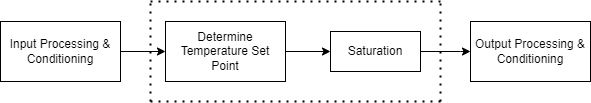

The diagram above was exported from draw.io. Its source (the exported page's mxGraphModel, read from the mxfile embedded in the PNG):
<mxGraphModel dx="2082" dy="996" grid="1" gridSize="10" guides="1" tooltips="1" connect="1" arrows="1" fold="1" page="1" pageScale="1" pageWidth="850" pageHeight="1100" math="0" shadow="0">
  <root>
    <mxCell id="0" />
    <mxCell id="1" parent="0" />
    <mxCell id="gWl3CyoAxz0A73o_QfXr-15" style="edgeStyle=orthogonalEdgeStyle;rounded=0;orthogonalLoop=1;jettySize=auto;html=1;" parent="1" source="gWl3CyoAxz0A73o_QfXr-1" target="gWl3CyoAxz0A73o_QfXr-14" edge="1">
      <mxGeometry relative="1" as="geometry" />
    </mxCell>
    <mxCell id="gWl3CyoAxz0A73o_QfXr-1" value="Determine Temperature Set Point" style="rounded=0;whiteSpace=wrap;html=1;" parent="1" vertex="1">
      <mxGeometry x="175" y="120" width="120" height="60" as="geometry" />
    </mxCell>
    <mxCell id="gWl3CyoAxz0A73o_QfXr-2" value="Output Processing &amp;amp; Conditioning" style="rounded=0;whiteSpace=wrap;html=1;" parent="1" vertex="1">
      <mxGeometry x="480" y="120" width="120" height="60" as="geometry" />
    </mxCell>
    <mxCell id="gWl3CyoAxz0A73o_QfXr-5" value="" style="endArrow=classic;html=1;rounded=0;entryX=0;entryY=0.5;entryDx=0;entryDy=0;" parent="1" target="gWl3CyoAxz0A73o_QfXr-1" edge="1">
      <mxGeometry width="50" height="50" relative="1" as="geometry">
        <mxPoint x="130" y="150" as="sourcePoint" />
        <mxPoint y="150" as="targetPoint" />
      </mxGeometry>
    </mxCell>
    <mxCell id="gWl3CyoAxz0A73o_QfXr-10" value="Input Processing &amp;amp; Conditioning" style="rounded=0;whiteSpace=wrap;html=1;" parent="1" vertex="1">
      <mxGeometry x="10" y="120" width="120" height="60" as="geometry" />
    </mxCell>
    <mxCell id="gWl3CyoAxz0A73o_QfXr-16" style="edgeStyle=orthogonalEdgeStyle;rounded=0;orthogonalLoop=1;jettySize=auto;html=1;entryX=0;entryY=0.5;entryDx=0;entryDy=0;" parent="1" source="gWl3CyoAxz0A73o_QfXr-14" target="gWl3CyoAxz0A73o_QfXr-2" edge="1">
      <mxGeometry relative="1" as="geometry">
        <Array as="points">
          <mxPoint x="470" y="150" />
          <mxPoint x="470" y="150" />
        </Array>
      </mxGeometry>
    </mxCell>
    <mxCell id="gWl3CyoAxz0A73o_QfXr-14" value="Saturation" style="rounded=0;whiteSpace=wrap;html=1;" parent="1" vertex="1">
      <mxGeometry x="340" y="130" width="90" height="40" as="geometry" />
    </mxCell>
    <mxCell id="gWl3CyoAxz0A73o_QfXr-17" value="" style="endArrow=none;dashed=1;html=1;dashPattern=1 3;strokeWidth=2;rounded=0;" parent="1" edge="1">
      <mxGeometry width="50" height="50" relative="1" as="geometry">
        <mxPoint x="160" y="200" as="sourcePoint" />
        <mxPoint x="160" y="100" as="targetPoint" />
      </mxGeometry>
    </mxCell>
    <mxCell id="gWl3CyoAxz0A73o_QfXr-18" value="" style="endArrow=none;dashed=1;html=1;dashPattern=1 3;strokeWidth=2;rounded=0;" parent="1" edge="1">
      <mxGeometry width="50" height="50" relative="1" as="geometry">
        <mxPoint x="450" y="200" as="sourcePoint" />
        <mxPoint x="450" y="100" as="targetPoint" />
      </mxGeometry>
    </mxCell>
    <mxCell id="gWl3CyoAxz0A73o_QfXr-19" value="" style="endArrow=none;dashed=1;html=1;dashPattern=1 3;strokeWidth=2;rounded=0;" parent="1" edge="1">
      <mxGeometry width="50" height="50" relative="1" as="geometry">
        <mxPoint x="160" y="200" as="sourcePoint" />
        <mxPoint x="450" y="200" as="targetPoint" />
      </mxGeometry>
    </mxCell>
    <mxCell id="gWl3CyoAxz0A73o_QfXr-20" value="" style="endArrow=none;dashed=1;html=1;dashPattern=1 3;strokeWidth=2;rounded=0;" parent="1" edge="1">
      <mxGeometry width="50" height="50" relative="1" as="geometry">
        <mxPoint x="160" y="100" as="sourcePoint" />
        <mxPoint x="450" y="100" as="targetPoint" />
      </mxGeometry>
    </mxCell>
  </root>
</mxGraphModel>